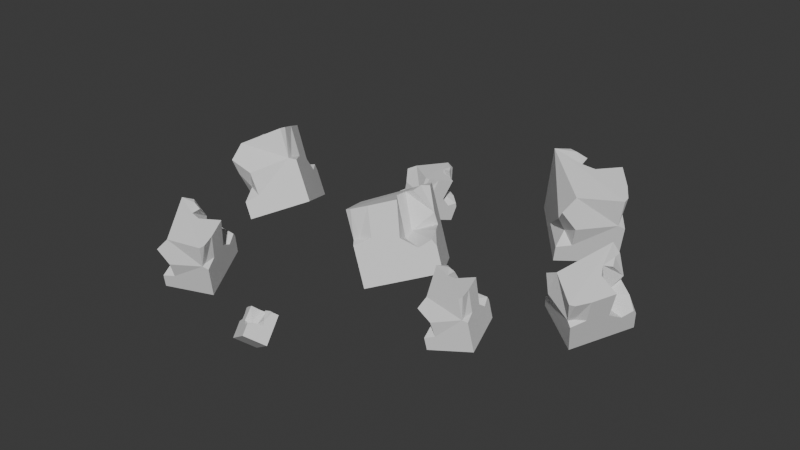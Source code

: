 # Source: iron_deposit.blend  (saved by Blender 4.3.32; exported with 4.5.12 LTS)
import bpy
from mathutils import Matrix  # noqa: F401  (used for matrix-valued properties, if any)

bpy.ops.wm.read_factory_settings(use_empty=True)
scene = bpy.context.scene
scene.name = 'Scene'

# ---- collections
col_collection = bpy.data.collections.new('Collection'); scene.collection.children.link(col_collection)

# ---- world
world_world = bpy.data.worlds.new('World'); scene.world = world_world
world_world.use_nodes = True; world_world.node_tree.nodes.clear()
_N = world_world.node_tree.nodes; _L = world_world.node_tree.links
n0 = _N.new('ShaderNodeOutputWorld'); n0.name = 'World Output'; n0.location = (300, 300)
n1 = _N.new('ShaderNodeBackground'); n1.name = 'Background'; n1.location = (10, 300)
n1.inputs[0].default_value = (0.05088, 0.05088, 0.05088, 1.0)
_L.new(n1.outputs[0], n0.inputs[0])
n0.is_active_output = True
world_world.color = (0.05088, 0.05088, 0.05088)
world_world.sun_shadow_jitter_overblur = 0.0

# ---- meshes
me_cube_001 = bpy.data.meshes.new('Cube.001')
me_cube_001.from_pydata([(-0.4048, -0.5, 0.0), (-0.2441, -0.4204, 0.9719), (-0.4048, 0.5, 0.0), (-0.4048, 0.5, 1.0), (0.4048, -0.5, 0.0), (0.3351, -0.4177, 0.6113), (0.4048, 0.5, 0.0), (0.03897, 0.1815, 0.525), (0.4048, -0.2106, 1.0), (0.4048, -0.5, 0.5592), (0.4048, -0.2608, 0.5986), (0.3277, -0.5, 1.0), (0.315, -0.5, 0.6073), (0.3764, -0.4342, 1.0), (-0.1978, 0.5, 1.0), (0.4048, 0.1569, 1.0), (0.05463, 0.1041, 1.0), (-0.09436, 0.1951, 1.0), (-0.01645, 0.3083, 1.007), (-0.1395, 0.3975, 1.034), (0.4048, 0.5, 0.351), (0.4048, 0.08065, 0.5337), (0.4048, 0.2777, 0.3699), (0.4048, 0.4575, 0.4341), (0.1793, 0.5, 0.4969), (-0.08983, 0.5, 0.5164), (-0.03162, 0.5, 0.679), (0.1634, 0.1069, 0.4663), (-0.4048, -0.5, 0.232), (-0.4048, -0.5, 0.801), (-0.2142, -0.5528, 0.5716), (-0.2104, -0.5, 0.2649), (-0.3014, -0.3582, 0.3911), (-0.4048, 0.004708, 0.1765), (-0.4048, -0.3794, 0.604), (-0.4048, 0.5, 0.7129)], [], [(0, 28, 33, 35, 2), (2, 35, 3, 14, 26, 25, 24, 20, 6), (6, 20, 23, 22, 21, 15, 8, 10, 9, 4), (4, 9, 12, 11, 1, 30, 31, 28, 0), (2, 6, 4, 0), (27, 21, 22), (13, 11, 12, 5), (5, 10, 8, 13), (15, 16, 17, 18, 19, 14, 3, 1, 11, 13, 8), (7, 27, 22, 23), (9, 10, 5, 12), (7, 17, 16, 27), (27, 16, 15, 21), (23, 20, 24, 7), (7, 24, 25), (25, 26, 7), (17, 7, 26), (14, 19, 26), (19, 18, 26), (18, 17, 26), (30, 32, 31), (32, 33, 28), (29, 34, 30), (34, 32, 30), (28, 31, 32), (33, 32, 34), (30, 1, 29), (1, 34, 29), (3, 34, 1), (35, 33, 34, 3)])
_uv = me_cube_001.uv_layers.new(name='UVMap')
_uv.uv.foreach_set('vector', [0.375, 0.0, 0.433, 0.0, 0.4191, 0.1262, 0.5532, 0.25, 0.375, 0.25, 0.375, 0.25, 0.5532, 0.25, 0.625, 0.25, 0.625, 0.3139, 0.5447, 0.3652, 0.5041, 0.3473, 0.4992, 0.4304, 0.4628, 0.5, 0.375, 0.5, 0.375, 0.5, 0.4628, 0.5, 0.4835, 0.5106, 0.4675, 0.5556, 0.5084, 0.6048, 0.625, 0.5858, 0.625, 0.6777, 0.5247, 0.6902, 0.5148, 0.75, 0.375, 0.75, 0.375, 0.75, 0.5148, 0.75, 0.5268, 0.7777, 0.625, 0.7738, 0.625, 1.0, 0.5206, 0.9537, 0.4412, 0.94, 0.433, 1.0, 0.375, 1.0, 0.125, 0.5, 0.375, 0.5, 0.375, 0.75, 0.125, 0.75, 0.0, 0.0, 0.5084, 0.6048, 0.4675, 0.5556, 0.6338, 0.7335, 0.6488, 0.75, 0.5268, 0.7777, 0.0, 0.0, 0.0, 0.0, 0.5247, 0.6902, 0.625, 0.6777, 0.6338, 0.7335, 0.625, 0.5858, 0.7331, 0.599, 0.7791, 0.5762, 0.7459, 0.5529, 0.7587, 0.5308, 0.8111, 0.5, 0.875, 0.5, 0.875, 0.75, 0.6488, 0.75, 0.6338, 0.7335, 0.625, 0.6777, 0.0, 0.0, 0.0, 0.0, 0.4675, 0.5556, 0.4835, 0.5106, 0.5148, 0.75, 0.5247, 0.6902, 0.0, 0.0, 0.5268, 0.7777, 0.0, 0.0, 0.7791, 0.5762, 0.7331, 0.599, 0.0, 0.0, 0.0, 0.0, 0.7331, 0.599, 0.625, 0.5858, 0.5084, 0.6048, 0.4835, 0.5106, 0.4628, 0.5, 0.4992, 0.4304, 0.0, 0.0, 0.0, 0.0, 0.4992, 0.4304, 0.5041, 0.3473, 0.5041, 0.3473, 0.5447, 0.3652, 0.0, 0.0, 0.7791, 0.5762, 0.0, 0.0, 0.5447, 0.3652, 0.625, 0.3139, 0.7587, 0.5308, 0.5447, 0.3652, 0.7587, 0.5308, 0.7459, 0.5529, 0.5447, 0.3652, 0.7459, 0.5529, 0.7791, 0.5762, 0.5447, 0.3652, 0.5206, 0.9537, 0.4622, 0.9598, 0.4412, 0.94, 0.4622, 0.9598, 0.4191, 0.1262, 0.433, 0.0, 0.5752, 0.0, 0.526, 0.03014, 0.5206, 0.9537, 0.526, 0.03014, 0.4622, 0.9598, 0.5206, 0.9537, 0.433, 1.0, 0.4412, 0.94, 0.4622, 0.9598, 0.4191, 0.1262, 0.4622, 0.9598, 0.526, 0.03014, 0.5206, 0.9537, 0.625, 1.0, 0.5752, 1.0, 0.625, 0.0, 0.526, 0.03014, 0.5752, 0.0, 0.625, 0.25, 0.526, 0.03014, 0.625, 0.0, 0.5532, 0.25, 0.4191, 0.1262, 0.526, 0.03014, 0.625, 0.25])
me_cube_001.update()
me_cube_002 = bpy.data.meshes.new('Cube.002')
me_cube_002.from_pydata([(-0.4048, -0.5, 0.0), (-0.2441, -0.4204, 0.9719), (-0.4048, 0.5, 0.0), (-0.4048, 0.5, 1.0), (0.4048, -0.5, 0.0), (0.3351, -0.4177, 0.6113), (0.4048, 0.5, 0.0), (0.03897, 0.1815, 0.525), (0.4048, -0.2106, 1.0), (0.4048, -0.5, 0.5592), (0.4048, -0.2608, 0.5986), (0.3277, -0.5, 1.0), (0.315, -0.5, 0.6073), (0.3764, -0.4342, 1.0), (-0.1978, 0.5, 1.0), (0.4048, 0.1569, 1.0), (0.05463, 0.1041, 1.0), (-0.09436, 0.1951, 1.0), (-0.01645, 0.3083, 1.007), (-0.1395, 0.3975, 1.034), (0.4048, 0.5, 0.351), (0.4048, 0.08065, 0.5337), (0.4048, 0.2777, 0.3699), (0.4048, 0.4575, 0.4341), (0.1793, 0.5, 0.4969), (-0.08983, 0.5, 0.5164), (-0.03162, 0.5, 0.679), (0.1634, 0.1069, 0.4663), (-0.4048, -0.5, 0.232), (-0.4048, -0.5, 0.801), (-0.2142, -0.5528, 0.5716), (-0.2104, -0.5, 0.2649), (-0.3014, -0.3582, 0.3911), (-0.4048, 0.004708, 0.1765), (-0.4048, -0.3794, 0.604), (-0.4048, 0.5, 0.7129)], [], [(0, 28, 33, 35, 2), (2, 35, 3, 14, 26, 25, 24, 20, 6), (6, 20, 23, 22, 21, 15, 8, 10, 9, 4), (4, 9, 12, 11, 1, 30, 31, 28, 0), (2, 6, 4, 0), (27, 21, 22), (13, 11, 12, 5), (5, 10, 8, 13), (15, 16, 17, 18, 19, 14, 3, 1, 11, 13, 8), (7, 27, 22, 23), (9, 10, 5, 12), (7, 17, 16, 27), (27, 16, 15, 21), (23, 20, 24, 7), (7, 24, 25), (25, 26, 7), (17, 7, 26), (14, 19, 26), (19, 18, 26), (18, 17, 26), (30, 32, 31), (32, 33, 28), (29, 34, 30), (34, 32, 30), (28, 31, 32), (33, 32, 34), (30, 1, 29), (1, 34, 29), (3, 34, 1), (35, 33, 34, 3)])
_uv = me_cube_002.uv_layers.new(name='UVMap')
_uv.uv.foreach_set('vector', [0.375, 0.0, 0.433, 0.0, 0.4191, 0.1262, 0.5532, 0.25, 0.375, 0.25, 0.375, 0.25, 0.5532, 0.25, 0.625, 0.25, 0.625, 0.3139, 0.5447, 0.3652, 0.5041, 0.3473, 0.4992, 0.4304, 0.4628, 0.5, 0.375, 0.5, 0.375, 0.5, 0.4628, 0.5, 0.4835, 0.5106, 0.4675, 0.5556, 0.5084, 0.6048, 0.625, 0.5858, 0.625, 0.6777, 0.5247, 0.6902, 0.5148, 0.75, 0.375, 0.75, 0.375, 0.75, 0.5148, 0.75, 0.5268, 0.7777, 0.625, 0.7738, 0.625, 1.0, 0.5206, 0.9537, 0.4412, 0.94, 0.433, 1.0, 0.375, 1.0, 0.125, 0.5, 0.375, 0.5, 0.375, 0.75, 0.125, 0.75, 0.0, 0.0, 0.5084, 0.6048, 0.4675, 0.5556, 0.6338, 0.7335, 0.6488, 0.75, 0.5268, 0.7777, 0.0, 0.0, 0.0, 0.0, 0.5247, 0.6902, 0.625, 0.6777, 0.6338, 0.7335, 0.625, 0.5858, 0.7331, 0.599, 0.7791, 0.5762, 0.7459, 0.5529, 0.7587, 0.5308, 0.8111, 0.5, 0.875, 0.5, 0.875, 0.75, 0.6488, 0.75, 0.6338, 0.7335, 0.625, 0.6777, 0.0, 0.0, 0.0, 0.0, 0.4675, 0.5556, 0.4835, 0.5106, 0.5148, 0.75, 0.5247, 0.6902, 0.0, 0.0, 0.5268, 0.7777, 0.0, 0.0, 0.7791, 0.5762, 0.7331, 0.599, 0.0, 0.0, 0.0, 0.0, 0.7331, 0.599, 0.625, 0.5858, 0.5084, 0.6048, 0.4835, 0.5106, 0.4628, 0.5, 0.4992, 0.4304, 0.0, 0.0, 0.0, 0.0, 0.4992, 0.4304, 0.5041, 0.3473, 0.5041, 0.3473, 0.5447, 0.3652, 0.0, 0.0, 0.7791, 0.5762, 0.0, 0.0, 0.5447, 0.3652, 0.625, 0.3139, 0.7587, 0.5308, 0.5447, 0.3652, 0.7587, 0.5308, 0.7459, 0.5529, 0.5447, 0.3652, 0.7459, 0.5529, 0.7791, 0.5762, 0.5447, 0.3652, 0.5206, 0.9537, 0.4622, 0.9598, 0.4412, 0.94, 0.4622, 0.9598, 0.4191, 0.1262, 0.433, 0.0, 0.5752, 0.0, 0.526, 0.03014, 0.5206, 0.9537, 0.526, 0.03014, 0.4622, 0.9598, 0.5206, 0.9537, 0.433, 1.0, 0.4412, 0.94, 0.4622, 0.9598, 0.4191, 0.1262, 0.4622, 0.9598, 0.526, 0.03014, 0.5206, 0.9537, 0.625, 1.0, 0.5752, 1.0, 0.625, 0.0, 0.526, 0.03014, 0.5752, 0.0, 0.625, 0.25, 0.526, 0.03014, 0.625, 0.0, 0.5532, 0.25, 0.4191, 0.1262, 0.526, 0.03014, 0.625, 0.25])
me_cube_002.update()
me_cube_003 = bpy.data.meshes.new('Cube.003')
me_cube_003.from_pydata([(-0.4048, -0.5, 0.0), (-0.2441, -0.4204, 0.9719), (-0.4048, 0.5, 0.0), (-0.4048, 0.5, 1.0), (0.4048, -0.5, 0.0), (0.3351, -0.4177, 0.6113), (0.4048, 0.5, 0.0), (0.03897, 0.1815, 0.525), (0.4048, -0.2106, 1.0), (0.4048, -0.5, 0.5592), (0.4048, -0.2608, 0.5986), (0.3277, -0.5, 1.0), (0.315, -0.5, 0.6073), (0.3764, -0.4342, 1.0), (-0.1978, 0.5, 1.0), (0.4048, 0.1569, 1.0), (0.05463, 0.1041, 1.0), (-0.09436, 0.1951, 1.0), (-0.01645, 0.3083, 1.007), (-0.1395, 0.3975, 1.034), (0.4048, 0.5, 0.351), (0.4048, 0.08065, 0.5337), (0.4048, 0.2777, 0.3699), (0.4048, 0.4575, 0.4341), (0.1793, 0.5, 0.4969), (-0.08983, 0.5, 0.5164), (-0.03162, 0.5, 0.679), (0.1634, 0.1069, 0.4663), (-0.4048, -0.5, 0.232), (-0.4048, -0.5, 0.801), (-0.2142, -0.5528, 0.5716), (-0.2104, -0.5, 0.2649), (-0.3014, -0.3582, 0.3911), (-0.4048, 0.004708, 0.1765), (-0.4048, -0.3794, 0.604), (-0.4048, 0.5, 0.7129)], [], [(0, 28, 33, 35, 2), (2, 35, 3, 14, 26, 25, 24, 20, 6), (6, 20, 23, 22, 21, 15, 8, 10, 9, 4), (4, 9, 12, 11, 1, 30, 31, 28, 0), (2, 6, 4, 0), (27, 21, 22), (13, 11, 12, 5), (5, 10, 8, 13), (15, 16, 17, 18, 19, 14, 3, 1, 11, 13, 8), (7, 27, 22, 23), (9, 10, 5, 12), (7, 17, 16, 27), (27, 16, 15, 21), (23, 20, 24, 7), (7, 24, 25), (25, 26, 7), (17, 7, 26), (14, 19, 26), (19, 18, 26), (18, 17, 26), (30, 32, 31), (32, 33, 28), (29, 34, 30), (34, 32, 30), (28, 31, 32), (33, 32, 34), (30, 1, 29), (1, 34, 29), (3, 34, 1), (35, 33, 34, 3)])
_uv = me_cube_003.uv_layers.new(name='UVMap')
_uv.uv.foreach_set('vector', [0.375, 0.0, 0.433, 0.0, 0.4191, 0.1262, 0.5532, 0.25, 0.375, 0.25, 0.375, 0.25, 0.5532, 0.25, 0.625, 0.25, 0.625, 0.3139, 0.5447, 0.3652, 0.5041, 0.3473, 0.4992, 0.4304, 0.4628, 0.5, 0.375, 0.5, 0.375, 0.5, 0.4628, 0.5, 0.4835, 0.5106, 0.4675, 0.5556, 0.5084, 0.6048, 0.625, 0.5858, 0.625, 0.6777, 0.5247, 0.6902, 0.5148, 0.75, 0.375, 0.75, 0.375, 0.75, 0.5148, 0.75, 0.5268, 0.7777, 0.625, 0.7738, 0.625, 1.0, 0.5206, 0.9537, 0.4412, 0.94, 0.433, 1.0, 0.375, 1.0, 0.125, 0.5, 0.375, 0.5, 0.375, 0.75, 0.125, 0.75, 0.0, 0.0, 0.5084, 0.6048, 0.4675, 0.5556, 0.6338, 0.7335, 0.6488, 0.75, 0.5268, 0.7777, 0.0, 0.0, 0.0, 0.0, 0.5247, 0.6902, 0.625, 0.6777, 0.6338, 0.7335, 0.625, 0.5858, 0.7331, 0.599, 0.7791, 0.5762, 0.7459, 0.5529, 0.7587, 0.5308, 0.8111, 0.5, 0.875, 0.5, 0.875, 0.75, 0.6488, 0.75, 0.6338, 0.7335, 0.625, 0.6777, 0.0, 0.0, 0.0, 0.0, 0.4675, 0.5556, 0.4835, 0.5106, 0.5148, 0.75, 0.5247, 0.6902, 0.0, 0.0, 0.5268, 0.7777, 0.0, 0.0, 0.7791, 0.5762, 0.7331, 0.599, 0.0, 0.0, 0.0, 0.0, 0.7331, 0.599, 0.625, 0.5858, 0.5084, 0.6048, 0.4835, 0.5106, 0.4628, 0.5, 0.4992, 0.4304, 0.0, 0.0, 0.0, 0.0, 0.4992, 0.4304, 0.5041, 0.3473, 0.5041, 0.3473, 0.5447, 0.3652, 0.0, 0.0, 0.7791, 0.5762, 0.0, 0.0, 0.5447, 0.3652, 0.625, 0.3139, 0.7587, 0.5308, 0.5447, 0.3652, 0.7587, 0.5308, 0.7459, 0.5529, 0.5447, 0.3652, 0.7459, 0.5529, 0.7791, 0.5762, 0.5447, 0.3652, 0.5206, 0.9537, 0.4622, 0.9598, 0.4412, 0.94, 0.4622, 0.9598, 0.4191, 0.1262, 0.433, 0.0, 0.5752, 0.0, 0.526, 0.03014, 0.5206, 0.9537, 0.526, 0.03014, 0.4622, 0.9598, 0.5206, 0.9537, 0.433, 1.0, 0.4412, 0.94, 0.4622, 0.9598, 0.4191, 0.1262, 0.4622, 0.9598, 0.526, 0.03014, 0.5206, 0.9537, 0.625, 1.0, 0.5752, 1.0, 0.625, 0.0, 0.526, 0.03014, 0.5752, 0.0, 0.625, 0.25, 0.526, 0.03014, 0.625, 0.0, 0.5532, 0.25, 0.4191, 0.1262, 0.526, 0.03014, 0.625, 0.25])
me_cube_003.update()
me_cube_004 = bpy.data.meshes.new('Cube.004')
me_cube_004.from_pydata([(-0.4048, -0.5, 0.0), (-0.2441, -0.4204, 0.9719), (-0.4048, 0.5, 0.0), (-0.4048, 0.5, 1.0), (0.4048, -0.5, 0.0), (0.3351, -0.4177, 0.6113), (0.4048, 0.5, 0.0), (0.03897, 0.1815, 0.525), (0.4048, -0.2106, 1.0), (0.4048, -0.5, 0.5592), (0.4048, -0.2608, 0.5986), (0.3277, -0.5, 1.0), (0.315, -0.5, 0.6073), (0.3764, -0.4342, 1.0), (-0.1978, 0.5, 1.0), (0.4048, 0.1569, 1.0), (0.05463, 0.1041, 1.0), (-0.09436, 0.1951, 1.0), (-0.01645, 0.3083, 1.007), (-0.1395, 0.3975, 1.034), (0.4048, 0.5, 0.351), (0.4048, 0.08065, 0.5337), (0.4048, 0.2777, 0.3699), (0.4048, 0.4575, 0.4341), (0.1793, 0.5, 0.4969), (-0.08983, 0.5, 0.5164), (-0.03162, 0.5, 0.679), (0.1634, 0.1069, 0.4663), (-0.4048, -0.5, 0.232), (-0.4048, -0.5, 0.801), (-0.2142, -0.5528, 0.5716), (-0.2104, -0.5, 0.2649), (-0.3014, -0.3582, 0.3911), (-0.4048, 0.004708, 0.1765), (-0.4048, -0.3794, 0.604), (-0.4048, 0.5, 0.7129)], [], [(0, 28, 33, 35, 2), (2, 35, 3, 14, 26, 25, 24, 20, 6), (6, 20, 23, 22, 21, 15, 8, 10, 9, 4), (4, 9, 12, 11, 1, 30, 31, 28, 0), (2, 6, 4, 0), (27, 21, 22), (13, 11, 12, 5), (5, 10, 8, 13), (15, 16, 17, 18, 19, 14, 3, 1, 11, 13, 8), (7, 27, 22, 23), (9, 10, 5, 12), (7, 17, 16, 27), (27, 16, 15, 21), (23, 20, 24, 7), (7, 24, 25), (25, 26, 7), (17, 7, 26), (14, 19, 26), (19, 18, 26), (18, 17, 26), (30, 32, 31), (32, 33, 28), (29, 34, 30), (34, 32, 30), (28, 31, 32), (33, 32, 34), (30, 1, 29), (1, 34, 29), (3, 34, 1), (35, 33, 34, 3)])
_uv = me_cube_004.uv_layers.new(name='UVMap')
_uv.uv.foreach_set('vector', [0.375, 0.0, 0.433, 0.0, 0.4191, 0.1262, 0.5532, 0.25, 0.375, 0.25, 0.375, 0.25, 0.5532, 0.25, 0.625, 0.25, 0.625, 0.3139, 0.5447, 0.3652, 0.5041, 0.3473, 0.4992, 0.4304, 0.4628, 0.5, 0.375, 0.5, 0.375, 0.5, 0.4628, 0.5, 0.4835, 0.5106, 0.4675, 0.5556, 0.5084, 0.6048, 0.625, 0.5858, 0.625, 0.6777, 0.5247, 0.6902, 0.5148, 0.75, 0.375, 0.75, 0.375, 0.75, 0.5148, 0.75, 0.5268, 0.7777, 0.625, 0.7738, 0.625, 1.0, 0.5206, 0.9537, 0.4412, 0.94, 0.433, 1.0, 0.375, 1.0, 0.125, 0.5, 0.375, 0.5, 0.375, 0.75, 0.125, 0.75, 0.0, 0.0, 0.5084, 0.6048, 0.4675, 0.5556, 0.6338, 0.7335, 0.6488, 0.75, 0.5268, 0.7777, 0.0, 0.0, 0.0, 0.0, 0.5247, 0.6902, 0.625, 0.6777, 0.6338, 0.7335, 0.625, 0.5858, 0.7331, 0.599, 0.7791, 0.5762, 0.7459, 0.5529, 0.7587, 0.5308, 0.8111, 0.5, 0.875, 0.5, 0.875, 0.75, 0.6488, 0.75, 0.6338, 0.7335, 0.625, 0.6777, 0.0, 0.0, 0.0, 0.0, 0.4675, 0.5556, 0.4835, 0.5106, 0.5148, 0.75, 0.5247, 0.6902, 0.0, 0.0, 0.5268, 0.7777, 0.0, 0.0, 0.7791, 0.5762, 0.7331, 0.599, 0.0, 0.0, 0.0, 0.0, 0.7331, 0.599, 0.625, 0.5858, 0.5084, 0.6048, 0.4835, 0.5106, 0.4628, 0.5, 0.4992, 0.4304, 0.0, 0.0, 0.0, 0.0, 0.4992, 0.4304, 0.5041, 0.3473, 0.5041, 0.3473, 0.5447, 0.3652, 0.0, 0.0, 0.7791, 0.5762, 0.0, 0.0, 0.5447, 0.3652, 0.625, 0.3139, 0.7587, 0.5308, 0.5447, 0.3652, 0.7587, 0.5308, 0.7459, 0.5529, 0.5447, 0.3652, 0.7459, 0.5529, 0.7791, 0.5762, 0.5447, 0.3652, 0.5206, 0.9537, 0.4622, 0.9598, 0.4412, 0.94, 0.4622, 0.9598, 0.4191, 0.1262, 0.433, 0.0, 0.5752, 0.0, 0.526, 0.03014, 0.5206, 0.9537, 0.526, 0.03014, 0.4622, 0.9598, 0.5206, 0.9537, 0.433, 1.0, 0.4412, 0.94, 0.4622, 0.9598, 0.4191, 0.1262, 0.4622, 0.9598, 0.526, 0.03014, 0.5206, 0.9537, 0.625, 1.0, 0.5752, 1.0, 0.625, 0.0, 0.526, 0.03014, 0.5752, 0.0, 0.625, 0.25, 0.526, 0.03014, 0.625, 0.0, 0.5532, 0.25, 0.4191, 0.1262, 0.526, 0.03014, 0.625, 0.25])
me_cube_004.update()
me_cube_005 = bpy.data.meshes.new('Cube.005')
me_cube_005.from_pydata([(-0.4048, -0.5, 0.0), (-0.2441, -0.4204, 0.9719), (-0.4048, 0.5, 0.0), (-0.4048, 0.5, 1.0), (0.4048, -0.5, 0.0), (0.3351, -0.4177, 0.6113), (0.4048, 0.5, 0.0), (0.03897, 0.1815, 0.525), (0.4048, -0.2106, 1.0), (0.4048, -0.5, 0.5592), (0.4048, -0.2608, 0.5986), (0.3277, -0.5, 1.0), (0.315, -0.5, 0.6073), (0.3764, -0.4342, 1.0), (-0.1978, 0.5, 1.0), (0.4048, 0.1569, 1.0), (0.05463, 0.1041, 1.0), (-0.09436, 0.1951, 1.0), (-0.01645, 0.3083, 1.007), (-0.1395, 0.3975, 1.034), (0.4048, 0.5, 0.351), (0.4048, 0.08065, 0.5337), (0.4048, 0.2777, 0.3699), (0.4048, 0.4575, 0.4341), (0.1793, 0.5, 0.4969), (-0.08983, 0.5, 0.5164), (-0.03162, 0.5, 0.679), (0.1634, 0.1069, 0.4663), (-0.4048, -0.5, 0.232), (-0.4048, -0.5, 0.801), (-0.2142, -0.5528, 0.5716), (-0.2104, -0.5, 0.2649), (-0.3014, -0.3582, 0.3911), (-0.4048, 0.004708, 0.1765), (-0.4048, -0.3794, 0.604), (-0.4048, 0.5, 0.7129)], [], [(0, 28, 33, 35, 2), (2, 35, 3, 14, 26, 25, 24, 20, 6), (6, 20, 23, 22, 21, 15, 8, 10, 9, 4), (4, 9, 12, 11, 1, 30, 31, 28, 0), (2, 6, 4, 0), (27, 21, 22), (13, 11, 12, 5), (5, 10, 8, 13), (15, 16, 17, 18, 19, 14, 3, 1, 11, 13, 8), (7, 27, 22, 23), (9, 10, 5, 12), (7, 17, 16, 27), (27, 16, 15, 21), (23, 20, 24, 7), (7, 24, 25), (25, 26, 7), (17, 7, 26), (14, 19, 26), (19, 18, 26), (18, 17, 26), (30, 32, 31), (32, 33, 28), (29, 34, 30), (34, 32, 30), (28, 31, 32), (33, 32, 34), (30, 1, 29), (1, 34, 29), (3, 34, 1), (35, 33, 34, 3)])
_uv = me_cube_005.uv_layers.new(name='UVMap')
_uv.uv.foreach_set('vector', [0.375, 0.0, 0.433, 0.0, 0.4191, 0.1262, 0.5532, 0.25, 0.375, 0.25, 0.375, 0.25, 0.5532, 0.25, 0.625, 0.25, 0.625, 0.3139, 0.5447, 0.3652, 0.5041, 0.3473, 0.4992, 0.4304, 0.4628, 0.5, 0.375, 0.5, 0.375, 0.5, 0.4628, 0.5, 0.4835, 0.5106, 0.4675, 0.5556, 0.5084, 0.6048, 0.625, 0.5858, 0.625, 0.6777, 0.5247, 0.6902, 0.5148, 0.75, 0.375, 0.75, 0.375, 0.75, 0.5148, 0.75, 0.5268, 0.7777, 0.625, 0.7738, 0.625, 1.0, 0.5206, 0.9537, 0.4412, 0.94, 0.433, 1.0, 0.375, 1.0, 0.125, 0.5, 0.375, 0.5, 0.375, 0.75, 0.125, 0.75, 0.0, 0.0, 0.5084, 0.6048, 0.4675, 0.5556, 0.6338, 0.7335, 0.6488, 0.75, 0.5268, 0.7777, 0.0, 0.0, 0.0, 0.0, 0.5247, 0.6902, 0.625, 0.6777, 0.6338, 0.7335, 0.625, 0.5858, 0.7331, 0.599, 0.7791, 0.5762, 0.7459, 0.5529, 0.7587, 0.5308, 0.8111, 0.5, 0.875, 0.5, 0.875, 0.75, 0.6488, 0.75, 0.6338, 0.7335, 0.625, 0.6777, 0.0, 0.0, 0.0, 0.0, 0.4675, 0.5556, 0.4835, 0.5106, 0.5148, 0.75, 0.5247, 0.6902, 0.0, 0.0, 0.5268, 0.7777, 0.0, 0.0, 0.7791, 0.5762, 0.7331, 0.599, 0.0, 0.0, 0.0, 0.0, 0.7331, 0.599, 0.625, 0.5858, 0.5084, 0.6048, 0.4835, 0.5106, 0.4628, 0.5, 0.4992, 0.4304, 0.0, 0.0, 0.0, 0.0, 0.4992, 0.4304, 0.5041, 0.3473, 0.5041, 0.3473, 0.5447, 0.3652, 0.0, 0.0, 0.7791, 0.5762, 0.0, 0.0, 0.5447, 0.3652, 0.625, 0.3139, 0.7587, 0.5308, 0.5447, 0.3652, 0.7587, 0.5308, 0.7459, 0.5529, 0.5447, 0.3652, 0.7459, 0.5529, 0.7791, 0.5762, 0.5447, 0.3652, 0.5206, 0.9537, 0.4622, 0.9598, 0.4412, 0.94, 0.4622, 0.9598, 0.4191, 0.1262, 0.433, 0.0, 0.5752, 0.0, 0.526, 0.03014, 0.5206, 0.9537, 0.526, 0.03014, 0.4622, 0.9598, 0.5206, 0.9537, 0.433, 1.0, 0.4412, 0.94, 0.4622, 0.9598, 0.4191, 0.1262, 0.4622, 0.9598, 0.526, 0.03014, 0.5206, 0.9537, 0.625, 1.0, 0.5752, 1.0, 0.625, 0.0, 0.526, 0.03014, 0.5752, 0.0, 0.625, 0.25, 0.526, 0.03014, 0.625, 0.0, 0.5532, 0.25, 0.4191, 0.1262, 0.526, 0.03014, 0.625, 0.25])
me_cube_005.update()
me_cube_006 = bpy.data.meshes.new('Cube.006')
me_cube_006.from_pydata([(-0.4048, -0.5, 0.0), (-0.2441, -0.4204, 0.9719), (-0.4048, 0.5, 0.0), (-0.4048, 0.5, 1.0), (0.4048, -0.5, 0.0), (0.3351, -0.4177, 0.6113), (0.4048, 0.5, 0.0), (0.03897, 0.1815, 0.525), (0.4048, -0.2106, 1.0), (0.4048, -0.5, 0.5592), (0.4048, -0.2608, 0.5986), (0.3277, -0.5, 1.0), (0.315, -0.5, 0.6073), (0.3764, -0.4342, 1.0), (-0.1978, 0.5, 1.0), (0.4048, 0.1569, 1.0), (0.05463, 0.1041, 1.0), (-0.09436, 0.1951, 1.0), (-0.01645, 0.3083, 1.007), (-0.1395, 0.3975, 1.034), (0.4048, 0.5, 0.351), (0.4048, 0.08065, 0.5337), (0.4048, 0.2777, 0.3699), (0.4048, 0.4575, 0.4341), (0.1793, 0.5, 0.4969), (-0.08983, 0.5, 0.5164), (-0.03162, 0.5, 0.679), (0.1634, 0.1069, 0.4663), (-0.4048, -0.5, 0.232), (-0.4048, -0.5, 0.801), (-0.2142, -0.5528, 0.5716), (-0.2104, -0.5, 0.2649), (-0.3014, -0.3582, 0.3911), (-0.4048, 0.004708, 0.1765), (-0.4048, -0.3794, 0.604), (-0.4048, 0.5, 0.7129)], [], [(0, 28, 33, 35, 2), (2, 35, 3, 14, 26, 25, 24, 20, 6), (6, 20, 23, 22, 21, 15, 8, 10, 9, 4), (4, 9, 12, 11, 1, 30, 31, 28, 0), (2, 6, 4, 0), (27, 21, 22), (13, 11, 12, 5), (5, 10, 8, 13), (15, 16, 17, 18, 19, 14, 3, 1, 11, 13, 8), (7, 27, 22, 23), (9, 10, 5, 12), (7, 17, 16, 27), (27, 16, 15, 21), (23, 20, 24, 7), (7, 24, 25), (25, 26, 7), (17, 7, 26), (14, 19, 26), (19, 18, 26), (18, 17, 26), (30, 32, 31), (32, 33, 28), (29, 34, 30), (34, 32, 30), (28, 31, 32), (33, 32, 34), (30, 1, 29), (1, 34, 29), (3, 34, 1), (35, 33, 34, 3)])
_uv = me_cube_006.uv_layers.new(name='UVMap')
_uv.uv.foreach_set('vector', [0.375, 0.0, 0.433, 0.0, 0.4191, 0.1262, 0.5532, 0.25, 0.375, 0.25, 0.375, 0.25, 0.5532, 0.25, 0.625, 0.25, 0.625, 0.3139, 0.5447, 0.3652, 0.5041, 0.3473, 0.4992, 0.4304, 0.4628, 0.5, 0.375, 0.5, 0.375, 0.5, 0.4628, 0.5, 0.4835, 0.5106, 0.4675, 0.5556, 0.5084, 0.6048, 0.625, 0.5858, 0.625, 0.6777, 0.5247, 0.6902, 0.5148, 0.75, 0.375, 0.75, 0.375, 0.75, 0.5148, 0.75, 0.5268, 0.7777, 0.625, 0.7738, 0.625, 1.0, 0.5206, 0.9537, 0.4412, 0.94, 0.433, 1.0, 0.375, 1.0, 0.125, 0.5, 0.375, 0.5, 0.375, 0.75, 0.125, 0.75, 0.0, 0.0, 0.5084, 0.6048, 0.4675, 0.5556, 0.6338, 0.7335, 0.6488, 0.75, 0.5268, 0.7777, 0.0, 0.0, 0.0, 0.0, 0.5247, 0.6902, 0.625, 0.6777, 0.6338, 0.7335, 0.625, 0.5858, 0.7331, 0.599, 0.7791, 0.5762, 0.7459, 0.5529, 0.7587, 0.5308, 0.8111, 0.5, 0.875, 0.5, 0.875, 0.75, 0.6488, 0.75, 0.6338, 0.7335, 0.625, 0.6777, 0.0, 0.0, 0.0, 0.0, 0.4675, 0.5556, 0.4835, 0.5106, 0.5148, 0.75, 0.5247, 0.6902, 0.0, 0.0, 0.5268, 0.7777, 0.0, 0.0, 0.7791, 0.5762, 0.7331, 0.599, 0.0, 0.0, 0.0, 0.0, 0.7331, 0.599, 0.625, 0.5858, 0.5084, 0.6048, 0.4835, 0.5106, 0.4628, 0.5, 0.4992, 0.4304, 0.0, 0.0, 0.0, 0.0, 0.4992, 0.4304, 0.5041, 0.3473, 0.5041, 0.3473, 0.5447, 0.3652, 0.0, 0.0, 0.7791, 0.5762, 0.0, 0.0, 0.5447, 0.3652, 0.625, 0.3139, 0.7587, 0.5308, 0.5447, 0.3652, 0.7587, 0.5308, 0.7459, 0.5529, 0.5447, 0.3652, 0.7459, 0.5529, 0.7791, 0.5762, 0.5447, 0.3652, 0.5206, 0.9537, 0.4622, 0.9598, 0.4412, 0.94, 0.4622, 0.9598, 0.4191, 0.1262, 0.433, 0.0, 0.5752, 0.0, 0.526, 0.03014, 0.5206, 0.9537, 0.526, 0.03014, 0.4622, 0.9598, 0.5206, 0.9537, 0.433, 1.0, 0.4412, 0.94, 0.4622, 0.9598, 0.4191, 0.1262, 0.4622, 0.9598, 0.526, 0.03014, 0.5206, 0.9537, 0.625, 1.0, 0.5752, 1.0, 0.625, 0.0, 0.526, 0.03014, 0.5752, 0.0, 0.625, 0.25, 0.526, 0.03014, 0.625, 0.0, 0.5532, 0.25, 0.4191, 0.1262, 0.526, 0.03014, 0.625, 0.25])
me_cube_006.update()
me_cube_007 = bpy.data.meshes.new('Cube.007')
me_cube_007.from_pydata([(-0.4048, -0.5, 0.0), (-0.2441, -0.4204, 0.9719), (-0.4048, 0.5, 0.0), (-0.4048, 0.5, 1.0), (0.4048, -0.5, 0.0), (0.3351, -0.4177, 0.6113), (0.4048, 0.5, 0.0), (0.03897, 0.1815, 0.525), (0.4048, -0.2106, 1.0), (0.4048, -0.5, 0.5592), (0.4048, -0.2608, 0.5986), (0.3277, -0.5, 1.0), (0.315, -0.5, 0.6073), (0.3764, -0.4342, 1.0), (-0.1978, 0.5, 1.0), (0.4048, 0.1569, 1.0), (0.05463, 0.1041, 1.0), (-0.09436, 0.1951, 1.0), (-0.01645, 0.3083, 1.007), (-0.1395, 0.3975, 1.034), (0.4048, 0.5, 0.351), (0.4048, 0.08065, 0.5337), (0.4048, 0.2777, 0.3699), (0.4048, 0.4575, 0.4341), (0.1793, 0.5, 0.4969), (-0.08983, 0.5, 0.5164), (-0.03162, 0.5, 0.679), (0.1634, 0.1069, 0.4663), (-0.4048, -0.5, 0.232), (-0.4048, -0.5, 0.801), (-0.2142, -0.5528, 0.5716), (-0.2104, -0.5, 0.2649), (-0.3014, -0.3582, 0.3911), (-0.4048, 0.004708, 0.1765), (-0.4048, -0.3794, 0.604), (-0.4048, 0.5, 0.7129)], [], [(0, 28, 33, 35, 2), (2, 35, 3, 14, 26, 25, 24, 20, 6), (6, 20, 23, 22, 21, 15, 8, 10, 9, 4), (4, 9, 12, 11, 1, 30, 31, 28, 0), (2, 6, 4, 0), (27, 21, 22), (13, 11, 12, 5), (5, 10, 8, 13), (15, 16, 17, 18, 19, 14, 3, 1, 11, 13, 8), (7, 27, 22, 23), (9, 10, 5, 12), (7, 17, 16, 27), (27, 16, 15, 21), (23, 20, 24, 7), (7, 24, 25), (25, 26, 7), (17, 7, 26), (14, 19, 26), (19, 18, 26), (18, 17, 26), (30, 32, 31), (32, 33, 28), (29, 34, 30), (34, 32, 30), (28, 31, 32), (33, 32, 34), (30, 1, 29), (1, 34, 29), (3, 34, 1), (35, 33, 34, 3)])
_uv = me_cube_007.uv_layers.new(name='UVMap')
_uv.uv.foreach_set('vector', [0.375, 0.0, 0.433, 0.0, 0.4191, 0.1262, 0.5532, 0.25, 0.375, 0.25, 0.375, 0.25, 0.5532, 0.25, 0.625, 0.25, 0.625, 0.3139, 0.5447, 0.3652, 0.5041, 0.3473, 0.4992, 0.4304, 0.4628, 0.5, 0.375, 0.5, 0.375, 0.5, 0.4628, 0.5, 0.4835, 0.5106, 0.4675, 0.5556, 0.5084, 0.6048, 0.625, 0.5858, 0.625, 0.6777, 0.5247, 0.6902, 0.5148, 0.75, 0.375, 0.75, 0.375, 0.75, 0.5148, 0.75, 0.5268, 0.7777, 0.625, 0.7738, 0.625, 1.0, 0.5206, 0.9537, 0.4412, 0.94, 0.433, 1.0, 0.375, 1.0, 0.125, 0.5, 0.375, 0.5, 0.375, 0.75, 0.125, 0.75, 0.0, 0.0, 0.5084, 0.6048, 0.4675, 0.5556, 0.6338, 0.7335, 0.6488, 0.75, 0.5268, 0.7777, 0.0, 0.0, 0.0, 0.0, 0.5247, 0.6902, 0.625, 0.6777, 0.6338, 0.7335, 0.625, 0.5858, 0.7331, 0.599, 0.7791, 0.5762, 0.7459, 0.5529, 0.7587, 0.5308, 0.8111, 0.5, 0.875, 0.5, 0.875, 0.75, 0.6488, 0.75, 0.6338, 0.7335, 0.625, 0.6777, 0.0, 0.0, 0.0, 0.0, 0.4675, 0.5556, 0.4835, 0.5106, 0.5148, 0.75, 0.5247, 0.6902, 0.0, 0.0, 0.5268, 0.7777, 0.0, 0.0, 0.7791, 0.5762, 0.7331, 0.599, 0.0, 0.0, 0.0, 0.0, 0.7331, 0.599, 0.625, 0.5858, 0.5084, 0.6048, 0.4835, 0.5106, 0.4628, 0.5, 0.4992, 0.4304, 0.0, 0.0, 0.0, 0.0, 0.4992, 0.4304, 0.5041, 0.3473, 0.5041, 0.3473, 0.5447, 0.3652, 0.0, 0.0, 0.7791, 0.5762, 0.0, 0.0, 0.5447, 0.3652, 0.625, 0.3139, 0.7587, 0.5308, 0.5447, 0.3652, 0.7587, 0.5308, 0.7459, 0.5529, 0.5447, 0.3652, 0.7459, 0.5529, 0.7791, 0.5762, 0.5447, 0.3652, 0.5206, 0.9537, 0.4622, 0.9598, 0.4412, 0.94, 0.4622, 0.9598, 0.4191, 0.1262, 0.433, 0.0, 0.5752, 0.0, 0.526, 0.03014, 0.5206, 0.9537, 0.526, 0.03014, 0.4622, 0.9598, 0.5206, 0.9537, 0.433, 1.0, 0.4412, 0.94, 0.4622, 0.9598, 0.4191, 0.1262, 0.4622, 0.9598, 0.526, 0.03014, 0.5206, 0.9537, 0.625, 1.0, 0.5752, 1.0, 0.625, 0.0, 0.526, 0.03014, 0.5752, 0.0, 0.625, 0.25, 0.526, 0.03014, 0.625, 0.0, 0.5532, 0.25, 0.4191, 0.1262, 0.526, 0.03014, 0.625, 0.25])
me_cube_007.update()
me_cube_008 = bpy.data.meshes.new('Cube.008')
me_cube_008.from_pydata([(-0.4048, -0.5, 0.0), (-0.2441, -0.4204, 0.9719), (-0.4048, 0.5, 0.0), (-0.4048, 0.5, 1.0), (0.4048, -0.5, 0.0), (0.3351, -0.4177, 0.6113), (0.4048, 0.5, 0.0), (0.03897, 0.1815, 0.525), (0.4048, -0.2106, 1.0), (0.4048, -0.5, 0.5592), (0.4048, -0.2608, 0.5986), (0.3277, -0.5, 1.0), (0.315, -0.5, 0.6073), (0.3764, -0.4342, 1.0), (-0.1978, 0.5, 1.0), (0.4048, 0.1569, 1.0), (0.05463, 0.1041, 1.0), (-0.09436, 0.1951, 1.0), (-0.01645, 0.3083, 1.007), (-0.1395, 0.3975, 1.034), (0.4048, 0.5, 0.351), (0.4048, 0.08065, 0.5337), (0.4048, 0.2777, 0.3699), (0.4048, 0.4575, 0.4341), (0.1793, 0.5, 0.4969), (-0.08983, 0.5, 0.5164), (-0.03162, 0.5, 0.679), (0.1634, 0.1069, 0.4663), (-0.4048, -0.5, 0.232), (-0.4048, -0.5, 0.801), (-0.2142, -0.5528, 0.5716), (-0.2104, -0.5, 0.2649), (-0.3014, -0.3582, 0.3911), (-0.4048, 0.004708, 0.1765), (-0.4048, -0.3794, 0.604), (-0.4048, 0.5, 0.7129)], [], [(0, 28, 33, 35, 2), (2, 35, 3, 14, 26, 25, 24, 20, 6), (6, 20, 23, 22, 21, 15, 8, 10, 9, 4), (4, 9, 12, 11, 1, 30, 31, 28, 0), (2, 6, 4, 0), (27, 21, 22), (13, 11, 12, 5), (5, 10, 8, 13), (15, 16, 17, 18, 19, 14, 3, 1, 11, 13, 8), (7, 27, 22, 23), (9, 10, 5, 12), (7, 17, 16, 27), (27, 16, 15, 21), (23, 20, 24, 7), (7, 24, 25), (25, 26, 7), (17, 7, 26), (14, 19, 26), (19, 18, 26), (18, 17, 26), (30, 32, 31), (32, 33, 28), (29, 34, 30), (34, 32, 30), (28, 31, 32), (33, 32, 34), (30, 1, 29), (1, 34, 29), (3, 34, 1), (35, 33, 34, 3)])
_uv = me_cube_008.uv_layers.new(name='UVMap')
_uv.uv.foreach_set('vector', [0.375, 0.0, 0.433, 0.0, 0.4191, 0.1262, 0.5532, 0.25, 0.375, 0.25, 0.375, 0.25, 0.5532, 0.25, 0.625, 0.25, 0.625, 0.3139, 0.5447, 0.3652, 0.5041, 0.3473, 0.4992, 0.4304, 0.4628, 0.5, 0.375, 0.5, 0.375, 0.5, 0.4628, 0.5, 0.4835, 0.5106, 0.4675, 0.5556, 0.5084, 0.6048, 0.625, 0.5858, 0.625, 0.6777, 0.5247, 0.6902, 0.5148, 0.75, 0.375, 0.75, 0.375, 0.75, 0.5148, 0.75, 0.5268, 0.7777, 0.625, 0.7738, 0.625, 1.0, 0.5206, 0.9537, 0.4412, 0.94, 0.433, 1.0, 0.375, 1.0, 0.125, 0.5, 0.375, 0.5, 0.375, 0.75, 0.125, 0.75, 0.0, 0.0, 0.5084, 0.6048, 0.4675, 0.5556, 0.6338, 0.7335, 0.6488, 0.75, 0.5268, 0.7777, 0.0, 0.0, 0.0, 0.0, 0.5247, 0.6902, 0.625, 0.6777, 0.6338, 0.7335, 0.625, 0.5858, 0.7331, 0.599, 0.7791, 0.5762, 0.7459, 0.5529, 0.7587, 0.5308, 0.8111, 0.5, 0.875, 0.5, 0.875, 0.75, 0.6488, 0.75, 0.6338, 0.7335, 0.625, 0.6777, 0.0, 0.0, 0.0, 0.0, 0.4675, 0.5556, 0.4835, 0.5106, 0.5148, 0.75, 0.5247, 0.6902, 0.0, 0.0, 0.5268, 0.7777, 0.0, 0.0, 0.7791, 0.5762, 0.7331, 0.599, 0.0, 0.0, 0.0, 0.0, 0.7331, 0.599, 0.625, 0.5858, 0.5084, 0.6048, 0.4835, 0.5106, 0.4628, 0.5, 0.4992, 0.4304, 0.0, 0.0, 0.0, 0.0, 0.4992, 0.4304, 0.5041, 0.3473, 0.5041, 0.3473, 0.5447, 0.3652, 0.0, 0.0, 0.7791, 0.5762, 0.0, 0.0, 0.5447, 0.3652, 0.625, 0.3139, 0.7587, 0.5308, 0.5447, 0.3652, 0.7587, 0.5308, 0.7459, 0.5529, 0.5447, 0.3652, 0.7459, 0.5529, 0.7791, 0.5762, 0.5447, 0.3652, 0.5206, 0.9537, 0.4622, 0.9598, 0.4412, 0.94, 0.4622, 0.9598, 0.4191, 0.1262, 0.433, 0.0, 0.5752, 0.0, 0.526, 0.03014, 0.5206, 0.9537, 0.526, 0.03014, 0.4622, 0.9598, 0.5206, 0.9537, 0.433, 1.0, 0.4412, 0.94, 0.4622, 0.9598, 0.4191, 0.1262, 0.4622, 0.9598, 0.526, 0.03014, 0.5206, 0.9537, 0.625, 1.0, 0.5752, 1.0, 0.625, 0.0, 0.526, 0.03014, 0.5752, 0.0, 0.625, 0.25, 0.526, 0.03014, 0.625, 0.0, 0.5532, 0.25, 0.4191, 0.1262, 0.526, 0.03014, 0.625, 0.25])
me_cube_008.update()

# ---- objects
ob_cube = bpy.data.objects.new('Cube', me_cube_001)
ob_cube_001 = bpy.data.objects.new('Cube.001', me_cube_002)
ob_cube_002 = bpy.data.objects.new('Cube.002', me_cube_003)
ob_cube_003 = bpy.data.objects.new('Cube.003', me_cube_004)
ob_cube_004 = bpy.data.objects.new('Cube.004', me_cube_005)
ob_cube_005 = bpy.data.objects.new('Cube.005', me_cube_006)
ob_cube_006 = bpy.data.objects.new('Cube.006', me_cube_007)
ob_cube_007 = bpy.data.objects.new('Cube.007', me_cube_008)

# ---- transforms, parenting, visibility, modifiers, constraints
ob_cube.location = (0.0, 0.0, 0.0)
ob_cube.rotation_euler = (0.2728, -0.2651, -1.018)
ob_cube.scale = (1.079, 1.079, 1.079)
ob_cube_001.location = (1.187, 2.464, 0.0)
ob_cube_001.rotation_euler = (0.2624, 0.04072, 0.7231)
ob_cube_001.scale = (1.119, 1.119, 1.119)
ob_cube_002.location = (-0.3979, -2.544, 0.0)
ob_cube_002.rotation_euler = (0.6841, -0.5401, -2.327)
ob_cube_002.scale = (0.4031, 0.4031, 0.4031)
ob_cube_003.location = (-1.038, 1.647, 0.0)
ob_cube_003.rotation_euler = (-0.2583, 0.1614, -0.4092)
ob_cube_003.scale = (0.6788, 0.6788, 0.6788)
ob_cube_004.location = (2.466, 0.61, 0.0)
ob_cube_004.rotation_euler = (0.2187, 0.3712, -0.5164)
ob_cube_004.scale = (0.8879, 0.8879, 0.8879)
ob_cube_005.location = (1.456, -0.7544, 0.0)
ob_cube_005.rotation_euler = (0.07265, -0.1849, 0.3097)
ob_cube_005.scale = (0.751, 0.751, 0.751)
ob_cube_006.location = (-2.681, 0.4263, 0.0)
ob_cube_006.rotation_euler = (-0.3748, -0.3319, 0.68)
ob_cube_006.scale = (1.139, 1.139, 1.139)
ob_cube_007.location = (-2.234, -1.693, 0.0)
ob_cube_007.rotation_euler = (0.2766, 0.05097, 0.4186)
ob_cube_007.scale = (0.8549, 0.8549, 0.8549)

# ---- collection membership
col_collection.objects.link(ob_cube)
col_collection.objects.link(ob_cube_001)
col_collection.objects.link(ob_cube_002)
col_collection.objects.link(ob_cube_003)
col_collection.objects.link(ob_cube_004)
col_collection.objects.link(ob_cube_005)
col_collection.objects.link(ob_cube_006)
col_collection.objects.link(ob_cube_007)

# ---- scene / render settings (as saved in the file)
scene.frame_start = 1; scene.frame_end = 250; scene.frame_set(1)
scene.render.engine = 'BLENDER_EEVEE_NEXT'
bpy.context.view_layer.update()

# ---- added for rendering (the .blend has no active camera and no usable light): camera, sun
cam_auto = bpy.data.cameras.new('AutoCamera')
cam_auto.lens = 50.0
cam_auto.sensor_width = 36.0
cam_auto.clip_end = 1000.0
ob_auto_camera = bpy.data.objects.new('AutoCamera', cam_auto)
scene.collection.objects.link(ob_auto_camera)
ob_auto_camera.location = (8.30367, -10.1288, 7.43693)
ob_auto_camera.rotation_euler = (1.09748, -7.21219e-08, 0.694738)
scene.camera = ob_auto_camera
light_auto_sun = bpy.data.lights.new('AutoSun', 'SUN')
light_auto_sun.energy = 3.0
light_auto_sun.angle = 0.0523599
ob_auto_sun = bpy.data.objects.new('AutoSun', light_auto_sun)
scene.collection.objects.link(ob_auto_sun)
ob_auto_sun.rotation_euler = (0.872665, 0.174533, 0.523599)
bpy.context.view_layer.update()
